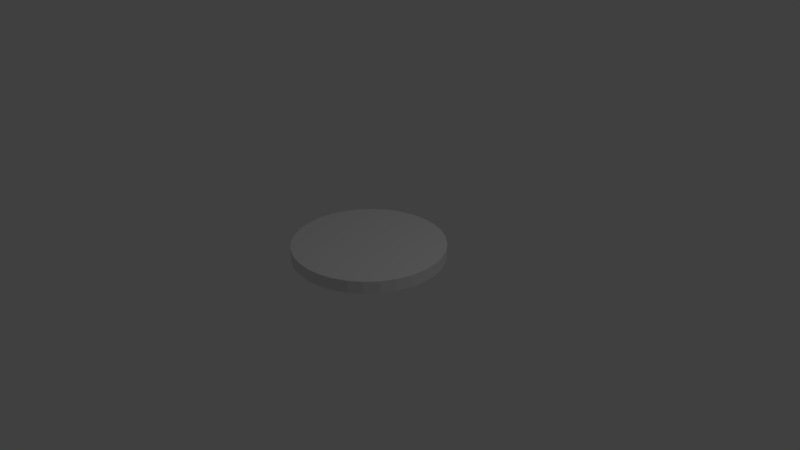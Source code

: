 # Source: target.blend  (saved by Blender 2.78.0; exported with 4.5.12 LTS)
import bpy
from mathutils import Matrix  # noqa: F401  (used for matrix-valued properties, if any)

bpy.ops.wm.read_factory_settings(use_empty=True)
scene = bpy.context.scene
scene.name = 'Scene'

# ---- collections
col_collection_1 = bpy.data.collections.new('Collection 1'); scene.collection.children.link(col_collection_1)

# ---- images (referenced by path relative to the original .blend; pixels are not part of the script)
import os
ASSET_DIR = os.environ.get("B2B_ASSET_DIR", "")  # directory of the original .blend (textures are referenced by path, not embedded)
HERE = os.path.dirname(os.path.abspath(__file__))  # packed textures are extracted next to this script under _unpacked/

def load_image(name, relpath, width, height, colorspace="sRGB"):
    """Load a texture the original file referenced (path relative to the .blend, or extracted next to this script)."""
    p = next((c for c in (os.path.join(HERE, relpath), os.path.join(ASSET_DIR, relpath)) if relpath and os.path.exists(c)), "")
    if p:
        img = bpy.data.images.load(p, check_existing=True)
        img.name = name
    else:  # same state as the original file: an image datablock whose file is absent (Cycles renders it pink)
        img = bpy.data.images.new(name, width, height)
        img.source = "FILE"
        img.filepath = "//" + (relpath or name)
    img.colorspace_settings.name = colorspace
    return img
img_texture_jpg = load_image('texture.jpg', '_unpacked/texture.34695978.jpg', 500, 500, 'sRGB')

# ---- materials (node trees are filled in below, after node groups)
mat_material_002 = bpy.data.materials.new('Material.002')
mat_material_002.alpha_threshold = 0.0
mat_material_002.use_transparent_shadow = False
mat_material_002.roughness = 0.5
mat_material_001 = bpy.data.materials.new('Material.001')
mat_material_001.alpha_threshold = 0.0
mat_material_001.use_transparent_shadow = False
mat_material_001.roughness = 0.5
mat_material_003 = bpy.data.materials.new('Material.003')
mat_material_003.alpha_threshold = 0.0
mat_material_003.use_transparent_shadow = False
mat_material_003.roughness = 0.5

# ---- material node trees
mat_material_003.use_nodes = True; mat_material_003.node_tree.nodes.clear()
_N = mat_material_003.node_tree.nodes; _L = mat_material_003.node_tree.links
n0 = _N.new('ShaderNodeOutputMaterial'); n0.name = 'Material Output'; n0.location = (300, 300)
n1 = _N.new('ShaderNodeBsdfDiffuse'); n1.name = 'Diffuse BSDF'; n1.location = (10, 300)
n2 = _N.new('ShaderNodeTexImage'); n2.name = 'Image Texture'; n2.location = (-180, 300)
n2.width = 140
n2.image = img_texture_jpg
_L.new(n1.outputs[0], n0.inputs[0])
_L.new(n2.outputs[0], n1.inputs[0])
n0.is_active_output = True

# ---- world
world_world = bpy.data.worlds.new('World'); scene.world = world_world
world_world.color = (0.05088, 0.05088, 0.05088)
world_world.use_sun_shadow = False
world_world.sun_shadow_jitter_overblur = 0.0
world_world.cycles.sampling_method = 'MANUAL'

# ---- cameras
cam_camera = bpy.data.cameras.new('Camera')
cam_camera.clip_end = 100.0
cam_camera.lens = 35.0
cam_camera.sensor_width = 32.0
cam_camera.sensor_height = 18.0
cam_camera.ortho_scale = 7.314
cam_camera.dof.focus_distance = 0.0
cam_camera.dof.aperture_fstop = 128.0

# ---- lights
light_lamp = bpy.data.lights.new('Lamp', 'POINT')
light_lamp.transmission_factor = 0.0
light_lamp.cutoff_distance = 30.0
light_lamp.energy = 100.0
light_lamp.shadow_buffer_clip_start = 1.001
light_lamp.shadow_soft_size = 0.1
light_lamp.shadow_maximum_resolution = 0.006
light_lamp.use_absolute_resolution = True

# ---- meshes
me_cylinder_001 = bpy.data.meshes.new('Cylinder.001')
me_cylinder_001.from_pydata([(0.0, 1.0, -0.8352), (0.1951, 0.9808, -0.8352), (0.3827, 0.9239, -0.8352), (0.5556, 0.8315, -0.8352), (0.7071, 0.7071, -0.8352), (0.8315, 0.5556, -0.8352), (0.9239, 0.3827, -0.8352), (0.9808, 0.1951, -0.8352), (1.0, 7.55e-08, -0.8352), (0.9808, -0.1951, -0.8352), (0.9239, -0.3827, -0.8352), (0.8315, -0.5556, -0.8352), (0.7071, -0.7071, -0.8352), (0.5556, -0.8315, -0.8352), (0.3827, -0.9239, -0.8352), (0.1951, -0.9808, -0.8352), (-3.258e-07, -1.0, -0.8352), (-0.1951, -0.9808, -0.8352), (-0.3827, -0.9239, -0.8352), (-0.5556, -0.8315, -0.8352), (-0.7071, -0.7071, -0.8352), (-0.8315, -0.5556, -0.8352), (-0.9239, -0.3827, -0.8352), (-0.9808, -0.1951, -0.8352), (-1.0, 9.656e-07, -0.8352), (-0.9808, 0.1951, -0.8352), (-0.9239, 0.3827, -0.8352), (-0.8315, 0.5556, -0.8352), (-0.7071, 0.7071, -0.8352), (-0.5556, 0.8315, -0.8352), (-0.3827, 0.9239, -0.8352), (-0.1951, 0.9808, -0.8352)], [], [(1, 0, 31, 30, 29, 28, 27, 26, 25, 24, 23, 22, 21, 20, 19, 18, 17, 16, 15, 14, 13, 12, 11, 10, 9, 8, 7, 6, 5, 4, 3, 2)])
_uv = me_cylinder_001.uv_layers.new(name='UVMap')
_uv.uv.foreach_set('vector', [0.5492, 0.9999, 0.4508, 0.9999, 0.3542, 0.9807, 0.2632, 0.943, 0.1813, 0.8883, 0.1117, 0.8187, 0.057, 0.7368, 0.01931, 0.6458, 0.0001006, 0.5492, 9.998e-05, 0.4508, 0.01931, 0.3542, 0.05699, 0.2632, 0.1117, 0.1813, 0.1813, 0.1117, 0.2632, 0.05699, 0.3542, 0.01931, 0.4508, 9.998e-05, 0.5492, 9.998e-05, 0.6458, 0.01931, 0.7368, 0.05699, 0.8187, 0.1117, 0.8883, 0.1813, 0.943, 0.2632, 0.9807, 0.3542, 0.9999, 0.4508, 0.9999, 0.5492, 0.9807, 0.6458, 0.943, 0.7368, 0.8883, 0.8187, 0.8187, 0.8883, 0.7368, 0.943, 0.6458, 0.9807])
me_cylinder_001.materials.append(mat_material_002)
me_cylinder_001.use_remesh_preserve_volume = False
me_cylinder_001.use_remesh_preserve_attributes = False
me_cylinder_001.use_mirror_vertex_groups = False
me_cylinder_001.update()
me_cylinder = bpy.data.meshes.new('Cylinder')
me_cylinder.from_pydata([(0.0, 1.0, -1.0), (0.0, 1.0, -0.8352), (0.1951, 0.9808, -1.0), (0.1951, 0.9808, -0.8352), (0.3827, 0.9239, -1.0), (0.3827, 0.9239, -0.8352), (0.5556, 0.8315, -1.0), (0.5556, 0.8315, -0.8352), (0.7071, 0.7071, -1.0), (0.7071, 0.7071, -0.8352), (0.8315, 0.5556, -1.0), (0.8315, 0.5556, -0.8352), (0.9239, 0.3827, -1.0), (0.9239, 0.3827, -0.8352), (0.9808, 0.1951, -1.0), (0.9808, 0.1951, -0.8352), (1.0, 7.55e-08, -1.0), (1.0, 7.55e-08, -0.8352), (0.9808, -0.1951, -1.0), (0.9808, -0.1951, -0.8352), (0.9239, -0.3827, -1.0), (0.9239, -0.3827, -0.8352), (0.8315, -0.5556, -1.0), (0.8315, -0.5556, -0.8352), (0.7071, -0.7071, -1.0), (0.7071, -0.7071, -0.8352), (0.5556, -0.8315, -1.0), (0.5556, -0.8315, -0.8352), (0.3827, -0.9239, -1.0), (0.3827, -0.9239, -0.8352), (0.1951, -0.9808, -1.0), (0.1951, -0.9808, -0.8352), (-3.258e-07, -1.0, -1.0), (-3.258e-07, -1.0, -0.8352), (-0.1951, -0.9808, -1.0), (-0.1951, -0.9808, -0.8352), (-0.3827, -0.9239, -1.0), (-0.3827, -0.9239, -0.8352), (-0.5556, -0.8315, -1.0), (-0.5556, -0.8315, -0.8352), (-0.7071, -0.7071, -1.0), (-0.7071, -0.7071, -0.8352), (-0.8315, -0.5556, -1.0), (-0.8315, -0.5556, -0.8352), (-0.9239, -0.3827, -1.0), (-0.9239, -0.3827, -0.8352), (-0.9808, -0.1951, -1.0), (-0.9808, -0.1951, -0.8352), (-1.0, 9.656e-07, -1.0), (-1.0, 9.656e-07, -0.8352), (-0.9808, 0.1951, -1.0), (-0.9808, 0.1951, -0.8352), (-0.9239, 0.3827, -1.0), (-0.9239, 0.3827, -0.8352), (-0.8315, 0.5556, -1.0), (-0.8315, 0.5556, -0.8352), (-0.7071, 0.7071, -1.0), (-0.7071, 0.7071, -0.8352), (-0.5556, 0.8315, -1.0), (-0.5556, 0.8315, -0.8352), (-0.3827, 0.9239, -1.0), (-0.3827, 0.9239, -0.8352), (-0.1951, 0.9808, -1.0), (-0.1951, 0.9808, -0.8352)], [], [(0, 1, 3, 2), (2, 3, 5, 4), (4, 5, 7, 6), (6, 7, 9, 8), (8, 9, 11, 10), (10, 11, 13, 12), (12, 13, 15, 14), (14, 15, 17, 16), (16, 17, 19, 18), (18, 19, 21, 20), (20, 21, 23, 22), (22, 23, 25, 24), (24, 25, 27, 26), (26, 27, 29, 28), (28, 29, 31, 30), (30, 31, 33, 32), (32, 33, 35, 34), (34, 35, 37, 36), (36, 37, 39, 38), (38, 39, 41, 40), (40, 41, 43, 42), (42, 43, 45, 44), (44, 45, 47, 46), (46, 47, 49, 48), (48, 49, 51, 50), (50, 51, 53, 52), (52, 53, 55, 54), (54, 55, 57, 56), (56, 57, 59, 58), (58, 59, 61, 60), (60, 61, 63, 62), (62, 63, 1, 0), (0, 2, 4, 6, 8, 10, 12, 14, 16, 18, 20, 22, 24, 26, 28, 30, 32, 34, 36, 38, 40, 42, 44, 46, 48, 50, 52, 54, 56, 58, 60, 62)])
_uv = me_cylinder.uv_layers.new(name='UVMap')
_uv.uv.foreach_set('vector', [0.8134, 0.4376, 0.7512, 0.4376, 0.7512, 0.3391, 0.8134, 0.3391, 0.8134, 0.3391, 0.7512, 0.3391, 0.7512, 0.2425, 0.8134, 0.2425, 0.8134, 0.2425, 0.7512, 0.2425, 0.7512, 0.1515, 0.8134, 0.1515, 0.8134, 0.1515, 0.7512, 0.1515, 0.7512, 0.06964, 0.8134, 0.06964, 0.8134, 0.06964, 0.7512, 0.06964, 0.7512, 0.0, 0.8134, 0.0, 0.9378, 2.995e-08, 1.0, 0.0, 1.0, 0.08189, 0.9378, 0.08189, 0.9378, 0.08189, 1.0, 0.08189, 1.0, 0.1729, 0.9378, 0.1729, 0.9378, 0.1729, 1.0, 0.1729, 1.0, 0.2695, 0.9378, 0.2695, 0.9378, 0.2695, 1.0, 0.2695, 1.0, 0.368, 0.9378, 0.368, 0.9378, 0.368, 1.0, 0.368, 1.0, 0.4646, 0.9378, 0.4646, 0.9378, 0.4646, 1.0, 0.4646, 1.0, 0.5556, 0.9378, 0.5556, 0.9378, 0.5556, 1.0, 0.5556, 1.0, 0.6375, 0.9378, 0.6375, 0.9378, 0.7071, 0.8756, 0.7071, 0.8756, 0.6252, 0.9378, 0.6252, 0.9378, 0.6252, 0.8756, 0.6252, 0.8756, 0.5342, 0.9378, 0.5342, 0.9378, 0.5342, 0.8756, 0.5342, 0.8756, 0.4376, 0.9378, 0.4376, 0.9378, 0.4376, 0.8756, 0.4376, 0.8756, 0.3391, 0.9378, 0.3391, 0.9378, 0.3391, 0.8756, 0.3391, 0.8756, 0.2425, 0.9378, 0.2425, 0.9378, 0.2425, 0.8756, 0.2425, 0.8756, 0.1515, 0.9378, 0.1515, 0.9378, 0.1515, 0.8756, 0.1515, 0.8756, 0.06964, 0.9378, 0.06964, 0.9378, 0.06964, 0.8756, 0.06964, 0.8756, 2.995e-08, 0.9378, 0.0, 0.8756, 0.7071, 0.8134, 0.7071, 0.8134, 0.6252, 0.8756, 0.6252, 0.8756, 0.6252, 0.8134, 0.6252, 0.8134, 0.5342, 0.8756, 0.5342, 0.8756, 0.5342, 0.8134, 0.5342, 0.8134, 0.4376, 0.8756, 0.4376, 0.8756, 0.4376, 0.8134, 0.4376, 0.8134, 0.3391, 0.8756, 0.3391, 0.8756, 0.3391, 0.8134, 0.3391, 0.8134, 0.2425, 0.8756, 0.2425, 0.8756, 0.2425, 0.8134, 0.2425, 0.8134, 0.1515, 0.8756, 0.1515, 0.8756, 0.1515, 0.8134, 0.1515, 0.8134, 0.06964, 0.8756, 0.06964, 0.8756, 0.06964, 0.8134, 0.06964, 0.8134, 0.0, 0.8756, 0.0, 0.8134, 0.7768, 0.7512, 0.7768, 0.7512, 0.7071, 0.8134, 0.7071, 0.8134, 0.7071, 0.7512, 0.7071, 0.7512, 0.6252, 0.8134, 0.6252, 0.8134, 0.6252, 0.7512, 0.6252, 0.7512, 0.5342, 0.8134, 0.5342, 0.8134, 0.5342, 0.7512, 0.5342, 0.7512, 0.4376, 0.8134, 0.4376, 4.499e-08, 0.5492, 0.0, 0.4508, 0.01443, 0.3542, 0.04275, 0.2632, 0.08385, 0.1813, 0.1362, 0.1116, 0.1977, 0.05691, 0.266, 0.01921, 0.3386, 2.995e-08, 0.4126, 0.0, 0.4851, 0.01921, 0.5535, 0.05691, 0.615, 0.1116, 0.6673, 0.1813, 0.7084, 0.2632, 0.7367, 0.3542, 0.7512, 0.4508, 0.7512, 0.5492, 0.7367, 0.6458, 0.7084, 0.7368, 0.6673, 0.8187, 0.615, 0.8884, 0.5535, 0.9431, 0.4851, 0.9808, 0.4126, 1.0, 0.3386, 1.0, 0.266, 0.9808, 0.1977, 0.9431, 0.1362, 0.8884, 0.08385, 0.8187, 0.04275, 0.7368, 0.01443, 0.6458])
me_cylinder.materials.append(mat_material_001)
me_cylinder.materials.append(mat_material_003)
me_cylinder.use_remesh_preserve_volume = False
me_cylinder.use_remesh_preserve_attributes = False
me_cylinder.use_mirror_vertex_groups = False
me_cylinder.update()

# ---- objects
ob_cylinder_001 = bpy.data.objects.new('Cylinder.001', me_cylinder_001)
ob_cylinder = bpy.data.objects.new('Cylinder', me_cylinder)
ob_lamp = bpy.data.objects.new('Lamp', light_lamp)
ob_camera = bpy.data.objects.new('Camera', cam_camera)

# ---- transforms, parenting, visibility, modifiers, constraints
ob_cylinder_001.location = (0.0, 0.0, 0.9992)
ob_cylinder_001.lineart.crease_threshold = 0.0
ob_cylinder.location = (0.0, 0.0, 0.9992)
ob_cylinder.lineart.crease_threshold = 0.0
ob_lamp.location = (4.076, 1.005, 5.904)
ob_lamp.rotation_euler = (0.6503, 0.05522, 1.866)
ob_lamp.lock_rotations_4d = False
ob_lamp.empty_display_type = 'ARROWS'
ob_lamp.color = (0.0, 0.0, 0.0, 0.0)
ob_lamp.lineart.crease_threshold = 0.0
ob_camera.location = (7.481, -6.508, 5.344)
ob_camera.rotation_euler = (1.109, 0.0, 0.8149)
ob_camera.lock_rotations_4d = False
ob_camera.empty_display_type = 'ARROWS'
ob_camera.color = (0.0, 0.0, 0.0, 0.0)
ob_camera.display_type = 'WIRE'
ob_camera.lineart.crease_threshold = 0.0

# ---- collection membership
col_collection_1.objects.link(ob_cylinder_001)
col_collection_1.objects.link(ob_cylinder)
col_collection_1.objects.link(ob_lamp)
col_collection_1.objects.link(ob_camera)

# ---- scene / render settings (as saved in the file)
scene.camera = ob_camera
scene.frame_start = 1; scene.frame_end = 250; scene.frame_set(15)
scene.render.engine = 'BLENDER_EEVEE_NEXT'
scene.render.resolution_percentage = 50
scene.render.dither_intensity = 0.0
scene.cycles.use_denoising = False
scene.cycles.samples = 128
scene.cycles.sampling_pattern = 'TABULATED_SOBOL'
scene.cycles.light_sampling_threshold = 0.0
scene.cycles.use_adaptive_sampling = False
scene.cycles.use_light_tree = False
scene.cycles.blur_glossy = 0.0
scene.cycles.sample_clamp_indirect = 0.0
scene.view_settings.view_transform = 'Standard'
bpy.context.view_layer.update()

